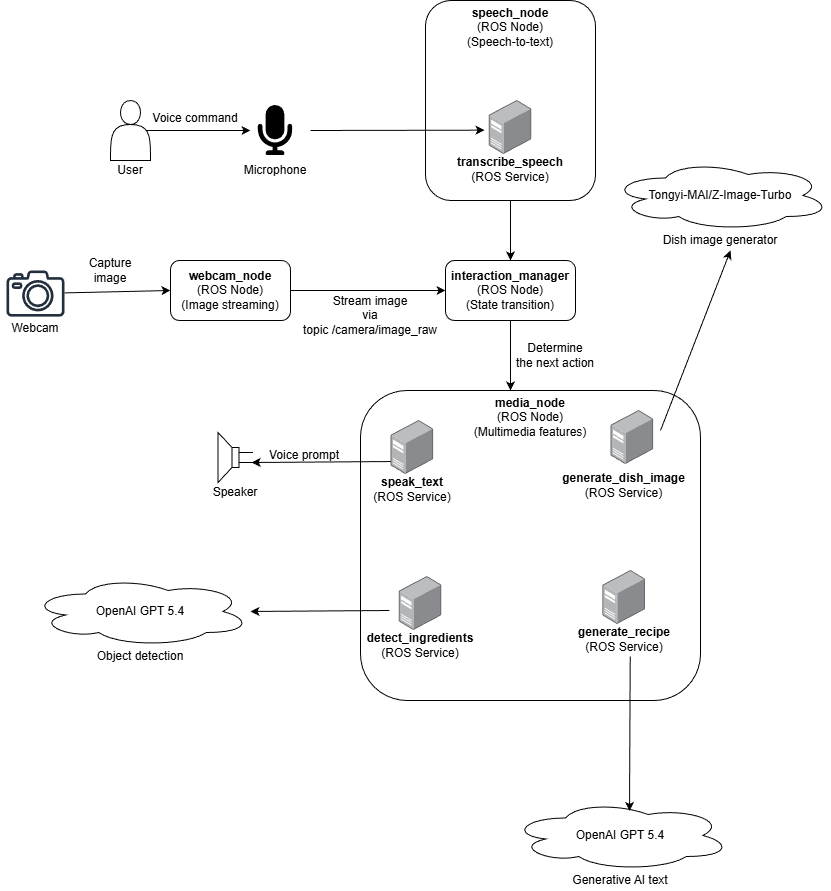

The diagram above was exported from draw.io. Its source (the exported page's mxGraphModel, read from the mxfile embedded in the PNG):
<mxGraphModel dx="816" dy="607" grid="0" gridSize="10" guides="1" tooltips="1" connect="1" arrows="1" fold="1" page="1" pageScale="1" pageWidth="850" pageHeight="1100" background="#ffffff" math="0" shadow="0">
  <root>
    <mxCell id="0" />
    <mxCell id="1" parent="0" />
    <mxCell id="7EEjdGi1n8ksyK5lMeqK-54" value="&lt;b&gt;speech_node&lt;/b&gt;&lt;div&gt;(ROS Node)&lt;/div&gt;&lt;div&gt;(Speech-to-text)&lt;/div&gt;" style="rounded=1;whiteSpace=wrap;html=1;align=center;verticalAlign=top;spacing=1;fontFamily=Helvetica;fontSize=12;fontColor=default;fillColor=none;gradientColor=none;" parent="1" vertex="1">
      <mxGeometry x="435" y="110" width="170" height="200" as="geometry" />
    </mxCell>
    <mxCell id="7EEjdGi1n8ksyK5lMeqK-44" value="&lt;b&gt;media_node&lt;/b&gt;&lt;div&gt;(ROS Node)&lt;/div&gt;&lt;div&gt;(Multimedia features)&lt;/div&gt;" style="rounded=1;whiteSpace=wrap;html=1;align=center;verticalAlign=top;spacing=1;fontFamily=Helvetica;fontSize=12;fontColor=default;fillColor=none;gradientColor=none;" parent="1" vertex="1">
      <mxGeometry x="370" y="500" width="340" height="310" as="geometry" />
    </mxCell>
    <mxCell id="7EEjdGi1n8ksyK5lMeqK-4" value="" style="edgeStyle=none;orthogonalLoop=1;jettySize=auto;html=1;rounded=0;exitX=0.9;exitY=0.5;exitDx=0;exitDy=0;exitPerimeter=0;" parent="1" source="7EEjdGi1n8ksyK5lMeqK-3" edge="1">
      <mxGeometry width="80" relative="1" as="geometry">
        <Array as="points" />
        <mxPoint x="140" y="239.65999999999997" as="sourcePoint" />
        <mxPoint x="260" y="240" as="targetPoint" />
      </mxGeometry>
    </mxCell>
    <mxCell id="7EEjdGi1n8ksyK5lMeqK-8" value="Voice command" style="text;html=1;whiteSpace=wrap;strokeColor=none;fillColor=none;align=center;verticalAlign=middle;rounded=0;" parent="1" vertex="1">
      <mxGeometry x="160" y="220" width="90" height="15" as="geometry" />
    </mxCell>
    <mxCell id="7EEjdGi1n8ksyK5lMeqK-18" value="" style="group" parent="1" connectable="0" vertex="1">
      <mxGeometry x="120" y="210" width="40" height="80" as="geometry" />
    </mxCell>
    <mxCell id="7EEjdGi1n8ksyK5lMeqK-3" value="" style="shape=actor;whiteSpace=wrap;html=1;" parent="7EEjdGi1n8ksyK5lMeqK-18" vertex="1">
      <mxGeometry width="40" height="60" as="geometry" />
    </mxCell>
    <mxCell id="7EEjdGi1n8ksyK5lMeqK-7" value="User" style="text;html=1;whiteSpace=wrap;strokeColor=none;fillColor=none;align=center;verticalAlign=middle;rounded=0;" parent="7EEjdGi1n8ksyK5lMeqK-18" vertex="1">
      <mxGeometry x="5" y="60" width="30" height="20" as="geometry" />
    </mxCell>
    <mxCell id="7EEjdGi1n8ksyK5lMeqK-27" value="" style="group" parent="1" connectable="0" vertex="1">
      <mxGeometry x="580" y="520" width="123.69999999999999" height="90" as="geometry" />
    </mxCell>
    <mxCell id="7EEjdGi1n8ksyK5lMeqK-24" value="" style="image;points=[];aspect=fixed;html=1;align=center;shadow=0;dashed=0;image=img/lib/allied_telesis/computer_and_terminals/Server_Desktop.svg;" parent="7EEjdGi1n8ksyK5lMeqK-27" vertex="1">
      <mxGeometry x="40.54999999999998" width="42.599999999999994" height="54" as="geometry" />
    </mxCell>
    <mxCell id="7EEjdGi1n8ksyK5lMeqK-43" value="" style="edgeStyle=none;orthogonalLoop=1;jettySize=auto;html=1;rounded=0;entryX=0.5;entryY=1;entryDx=0;entryDy=0;" parent="7EEjdGi1n8ksyK5lMeqK-27" edge="1">
      <mxGeometry width="80" relative="1" as="geometry">
        <Array as="points" />
        <mxPoint x="90" y="20" as="sourcePoint" />
        <mxPoint x="160" y="-160" as="targetPoint" />
      </mxGeometry>
    </mxCell>
    <mxCell id="7EEjdGi1n8ksyK5lMeqK-32" value="" style="group" parent="1" connectable="0" vertex="1">
      <mxGeometry x="376.85" y="530" width="90" height="94" as="geometry" />
    </mxCell>
    <mxCell id="7EEjdGi1n8ksyK5lMeqK-31" value="" style="image;points=[];aspect=fixed;html=1;align=center;shadow=0;dashed=0;image=img/lib/allied_telesis/computer_and_terminals/Server_Desktop.svg;" parent="7EEjdGi1n8ksyK5lMeqK-32" vertex="1">
      <mxGeometry x="23.700000000000017" width="42.599999999999994" height="54" as="geometry" />
    </mxCell>
    <mxCell id="7EEjdGi1n8ksyK5lMeqK-49" value="&lt;b&gt;speak_text&lt;/b&gt;&lt;br&gt;&lt;div&gt;(ROS Service)&lt;/div&gt;" style="text;html=1;whiteSpace=wrap;strokeColor=none;fillColor=none;align=center;verticalAlign=middle;rounded=0;fontFamily=Helvetica;fontSize=12;fontColor=default;" parent="7EEjdGi1n8ksyK5lMeqK-32" vertex="1">
      <mxGeometry y="54" width="90" height="30" as="geometry" />
    </mxCell>
    <mxCell id="7EEjdGi1n8ksyK5lMeqK-33" value="" style="edgeStyle=none;orthogonalLoop=1;jettySize=auto;html=1;rounded=0;exitX=0.019;exitY=0.76;exitDx=0;exitDy=0;exitPerimeter=0;entryX=0;entryY=0.6;entryDx=0;entryDy=0;entryPerimeter=0;" parent="1" edge="1">
      <mxGeometry width="80" relative="1" as="geometry">
        <Array as="points" />
        <mxPoint x="399.99940000000004" y="571.04" as="sourcePoint" />
        <mxPoint x="261.14" y="572" as="targetPoint" />
      </mxGeometry>
    </mxCell>
    <mxCell id="7EEjdGi1n8ksyK5lMeqK-34" value="" style="group" parent="1" connectable="0" vertex="1">
      <mxGeometry x="220" y="542" width="50" height="70" as="geometry" />
    </mxCell>
    <mxCell id="7EEjdGi1n8ksyK5lMeqK-35" value="" style="pointerEvents=1;verticalLabelPosition=bottom;shadow=0;dashed=0;align=center;html=1;verticalAlign=top;shape=mxgraph.electrical.electro-mechanical.loudspeaker;flipH=1;" parent="7EEjdGi1n8ksyK5lMeqK-34" vertex="1">
      <mxGeometry x="7.5" width="35" height="50" as="geometry" />
    </mxCell>
    <mxCell id="7EEjdGi1n8ksyK5lMeqK-36" value="Speaker" style="text;html=1;whiteSpace=wrap;strokeColor=none;fillColor=none;align=center;verticalAlign=middle;rounded=0;" parent="7EEjdGi1n8ksyK5lMeqK-34" vertex="1">
      <mxGeometry y="50" width="50" height="20" as="geometry" />
    </mxCell>
    <mxCell id="7EEjdGi1n8ksyK5lMeqK-38" value="&lt;b&gt;interaction_manager&lt;/b&gt;&lt;div&gt;(ROS Node)&lt;br&gt;&lt;div&gt;(State transition)&lt;/div&gt;&lt;/div&gt;" style="rounded=1;whiteSpace=wrap;html=1;" parent="1" vertex="1">
      <mxGeometry x="455" y="370" width="130" height="60" as="geometry" />
    </mxCell>
    <mxCell id="7EEjdGi1n8ksyK5lMeqK-39" value="" style="edgeStyle=none;orthogonalLoop=1;jettySize=auto;html=1;rounded=0;entryX=0.5;entryY=0;entryDx=0;entryDy=0;exitX=0.5;exitY=1;exitDx=0;exitDy=0;" parent="1" target="7EEjdGi1n8ksyK5lMeqK-38" edge="1">
      <mxGeometry width="80" relative="1" as="geometry">
        <Array as="points" />
        <mxPoint x="520" y="310" as="sourcePoint" />
        <mxPoint x="610" y="350.34" as="targetPoint" />
      </mxGeometry>
    </mxCell>
    <mxCell id="7EEjdGi1n8ksyK5lMeqK-45" value="Voice prompt" style="text;html=1;whiteSpace=wrap;strokeColor=none;fillColor=none;align=center;verticalAlign=middle;rounded=0;" parent="1" vertex="1">
      <mxGeometry x="268.64" y="557.5" width="90" height="15" as="geometry" />
    </mxCell>
    <mxCell id="7EEjdGi1n8ksyK5lMeqK-47" value="" style="edgeStyle=none;orthogonalLoop=1;jettySize=auto;html=1;rounded=0;exitX=0.5;exitY=1;exitDx=0;exitDy=0;" parent="1" source="7EEjdGi1n8ksyK5lMeqK-38" edge="1">
      <mxGeometry width="80" relative="1" as="geometry">
        <Array as="points" />
        <mxPoint x="519.66" y="450" as="sourcePoint" />
        <mxPoint x="520" y="500" as="targetPoint" />
      </mxGeometry>
    </mxCell>
    <mxCell id="7EEjdGi1n8ksyK5lMeqK-50" value="&lt;b&gt;generate_dish_image&lt;/b&gt;&lt;br&gt;&lt;div&gt;(ROS Service)&lt;/div&gt;" style="text;html=1;whiteSpace=wrap;strokeColor=none;fillColor=none;align=center;verticalAlign=middle;rounded=0;fontFamily=Helvetica;fontSize=12;fontColor=default;" parent="1" vertex="1">
      <mxGeometry x="570" y="580" width="126.85" height="30" as="geometry" />
    </mxCell>
    <mxCell id="7EEjdGi1n8ksyK5lMeqK-59" value="" style="group" parent="1" connectable="0" vertex="1">
      <mxGeometry x="465" y="210" width="110" height="84" as="geometry" />
    </mxCell>
    <mxCell id="7EEjdGi1n8ksyK5lMeqK-56" value="" style="image;points=[];aspect=fixed;html=1;align=center;shadow=0;dashed=0;image=img/lib/allied_telesis/computer_and_terminals/Server_Desktop.svg;movable=1;resizable=1;rotatable=1;deletable=1;editable=1;locked=0;connectable=1;" parent="7EEjdGi1n8ksyK5lMeqK-59" vertex="1">
      <mxGeometry x="33.70000000000002" width="42.599999999999994" height="54" as="geometry" />
    </mxCell>
    <mxCell id="7EEjdGi1n8ksyK5lMeqK-57" value="&lt;b&gt;transcribe_speech&lt;/b&gt;&lt;br&gt;&lt;div&gt;(ROS Service)&lt;/div&gt;" style="text;html=1;whiteSpace=wrap;strokeColor=none;fillColor=none;align=center;verticalAlign=middle;rounded=0;fontFamily=Helvetica;fontSize=12;fontColor=default;movable=1;resizable=1;rotatable=1;deletable=1;editable=1;locked=0;connectable=1;" parent="7EEjdGi1n8ksyK5lMeqK-59" vertex="1">
      <mxGeometry y="54" width="110" height="30" as="geometry" />
    </mxCell>
    <mxCell id="7EEjdGi1n8ksyK5lMeqK-61" value="" style="edgeStyle=none;orthogonalLoop=1;jettySize=auto;html=1;rounded=0;" parent="1" edge="1">
      <mxGeometry width="80" relative="1" as="geometry">
        <Array as="points" />
        <mxPoint x="320" y="240" as="sourcePoint" />
        <mxPoint x="494" y="239.66" as="targetPoint" />
      </mxGeometry>
    </mxCell>
    <mxCell id="7EEjdGi1n8ksyK5lMeqK-62" value="Determine&lt;div&gt;the next action&lt;/div&gt;" style="text;html=1;whiteSpace=wrap;strokeColor=none;fillColor=none;align=center;verticalAlign=middle;rounded=0;" parent="1" vertex="1">
      <mxGeometry x="520" y="450" width="90" height="30" as="geometry" />
    </mxCell>
    <mxCell id="7EEjdGi1n8ksyK5lMeqK-65" value="" style="group" parent="1" connectable="0" vertex="1">
      <mxGeometry x="10" y="380" width="70" height="66.10000000000002" as="geometry" />
    </mxCell>
    <mxCell id="7EEjdGi1n8ksyK5lMeqK-63" value="" style="sketch=0;outlineConnect=0;fontColor=#232F3E;gradientColor=none;fillColor=#232F3D;strokeColor=none;dashed=0;verticalLabelPosition=bottom;verticalAlign=top;align=center;html=1;fontSize=12;fontStyle=0;aspect=fixed;pointerEvents=1;shape=mxgraph.aws4.camera2;spacing=1;fontFamily=Helvetica;" parent="7EEjdGi1n8ksyK5lMeqK-65" vertex="1">
      <mxGeometry x="6" width="58" height="46.1" as="geometry" />
    </mxCell>
    <mxCell id="7EEjdGi1n8ksyK5lMeqK-64" value="Webcam" style="text;html=1;whiteSpace=wrap;strokeColor=none;fillColor=none;align=center;verticalAlign=middle;rounded=0;" parent="7EEjdGi1n8ksyK5lMeqK-65" vertex="1">
      <mxGeometry y="50" width="70" height="16.1" as="geometry" />
    </mxCell>
    <mxCell id="7EEjdGi1n8ksyK5lMeqK-66" value="" style="group" parent="1" connectable="0" vertex="1">
      <mxGeometry x="250" y="215" width="70" height="75" as="geometry" />
    </mxCell>
    <mxCell id="7EEjdGi1n8ksyK5lMeqK-5" value="" style="editableCssRules=path;shape=image;aspect=fixed;image=data:image/svg+xml,(base64 omitted: 1148 chars);connectable=0;movable=1;verticalLabelPosition=bottom;resizable=1;rotatable=0;cloneable=0;deletable=1;recursiveResize=0;imageBackground=none;verticalAlign=top;dashed=1;" parent="7EEjdGi1n8ksyK5lMeqK-66" vertex="1">
      <mxGeometry x="10" width="50" height="50" as="geometry" />
    </mxCell>
    <mxCell id="7EEjdGi1n8ksyK5lMeqK-37" value="Microphone" style="text;html=1;whiteSpace=wrap;strokeColor=none;fillColor=none;align=center;verticalAlign=middle;rounded=0;" parent="7EEjdGi1n8ksyK5lMeqK-66" vertex="1">
      <mxGeometry y="55" width="70" height="20" as="geometry" />
    </mxCell>
    <mxCell id="7EEjdGi1n8ksyK5lMeqK-67" value="&lt;b&gt;webcam_node&lt;/b&gt;&lt;div&gt;(ROS Node)&lt;br&gt;&lt;div&gt;(Image streaming)&lt;/div&gt;&lt;/div&gt;" style="rounded=1;whiteSpace=wrap;html=1;" parent="1" vertex="1">
      <mxGeometry x="180" y="370" width="120" height="60" as="geometry" />
    </mxCell>
    <mxCell id="7EEjdGi1n8ksyK5lMeqK-70" value="" style="edgeStyle=none;orthogonalLoop=1;jettySize=auto;html=1;rounded=0;entryX=0;entryY=0.5;entryDx=0;entryDy=0;" parent="1" source="7EEjdGi1n8ksyK5lMeqK-63" target="7EEjdGi1n8ksyK5lMeqK-67" edge="1">
      <mxGeometry width="80" relative="1" as="geometry">
        <Array as="points" />
        <mxPoint x="120" y="400" as="sourcePoint" />
        <mxPoint x="190" y="400" as="targetPoint" />
      </mxGeometry>
    </mxCell>
    <mxCell id="7EEjdGi1n8ksyK5lMeqK-71" value="" style="edgeStyle=none;orthogonalLoop=1;jettySize=auto;html=1;rounded=0;entryX=0;entryY=0.5;entryDx=0;entryDy=0;exitX=1;exitY=0.5;exitDx=0;exitDy=0;" parent="1" source="7EEjdGi1n8ksyK5lMeqK-67" target="7EEjdGi1n8ksyK5lMeqK-38" edge="1">
      <mxGeometry width="80" relative="1" as="geometry">
        <Array as="points" />
        <mxPoint x="320" y="399.66" as="sourcePoint" />
        <mxPoint x="400" y="399.66" as="targetPoint" />
      </mxGeometry>
    </mxCell>
    <mxCell id="7EEjdGi1n8ksyK5lMeqK-72" value="Stream image&lt;div&gt;via topic&amp;nbsp;/camera/image_raw&lt;/div&gt;" style="text;html=1;whiteSpace=wrap;strokeColor=none;fillColor=none;align=center;verticalAlign=middle;rounded=0;" parent="1" vertex="1">
      <mxGeometry x="310" y="400" width="140" height="50" as="geometry" />
    </mxCell>
    <mxCell id="7EEjdGi1n8ksyK5lMeqK-73" value="Capture&lt;div&gt;image&lt;/div&gt;" style="text;html=1;whiteSpace=wrap;strokeColor=none;fillColor=none;align=center;verticalAlign=middle;rounded=0;" parent="1" vertex="1">
      <mxGeometry x="70" y="360" width="100" height="40" as="geometry" />
    </mxCell>
    <mxCell id="7EEjdGi1n8ksyK5lMeqK-77" value="" style="group" parent="1" connectable="0" vertex="1">
      <mxGeometry x="360" y="686" width="140" height="84" as="geometry" />
    </mxCell>
    <mxCell id="7EEjdGi1n8ksyK5lMeqK-75" value="&lt;b&gt;detect_ingredients&lt;/b&gt;&lt;div&gt;(ROS Service)&lt;/div&gt;" style="text;html=1;whiteSpace=wrap;strokeColor=none;fillColor=none;align=center;verticalAlign=middle;rounded=0;fontFamily=Helvetica;fontSize=12;fontColor=default;" parent="7EEjdGi1n8ksyK5lMeqK-77" vertex="1">
      <mxGeometry y="54" width="140" height="30" as="geometry" />
    </mxCell>
    <mxCell id="7EEjdGi1n8ksyK5lMeqK-76" value="" style="image;points=[];aspect=fixed;html=1;align=center;shadow=0;dashed=0;image=img/lib/allied_telesis/computer_and_terminals/Server_Desktop.svg;" parent="7EEjdGi1n8ksyK5lMeqK-77" vertex="1">
      <mxGeometry x="48.69999999999999" width="42.599999999999994" height="54" as="geometry" />
    </mxCell>
    <mxCell id="7EEjdGi1n8ksyK5lMeqK-83" value="" style="group" parent="1" connectable="0" vertex="1">
      <mxGeometry x="40" y="686" width="220" height="90" as="geometry" />
    </mxCell>
    <mxCell id="7EEjdGi1n8ksyK5lMeqK-80" value="OpenAI GPT 5.4" style="ellipse;shape=cloud;whiteSpace=wrap;html=1;" parent="7EEjdGi1n8ksyK5lMeqK-83" vertex="1">
      <mxGeometry width="220" height="70" as="geometry" />
    </mxCell>
    <mxCell id="7EEjdGi1n8ksyK5lMeqK-81" value="Object detection" style="text;html=1;whiteSpace=wrap;strokeColor=none;fillColor=none;align=center;verticalAlign=middle;rounded=0;" parent="7EEjdGi1n8ksyK5lMeqK-83" vertex="1">
      <mxGeometry x="50" y="70" width="120" height="20" as="geometry" />
    </mxCell>
    <mxCell id="7EEjdGi1n8ksyK5lMeqK-86" value="" style="group" parent="1" connectable="0" vertex="1">
      <mxGeometry x="620" y="270" width="220" height="90" as="geometry" />
    </mxCell>
    <mxCell id="7EEjdGi1n8ksyK5lMeqK-87" value="Tongyi-MAI/Z-Image-Turbo" style="ellipse;shape=cloud;whiteSpace=wrap;html=1;" parent="7EEjdGi1n8ksyK5lMeqK-86" vertex="1">
      <mxGeometry width="220" height="70" as="geometry" />
    </mxCell>
    <mxCell id="7EEjdGi1n8ksyK5lMeqK-88" value="Dish image generator" style="text;html=1;whiteSpace=wrap;strokeColor=none;fillColor=none;align=center;verticalAlign=middle;rounded=0;" parent="7EEjdGi1n8ksyK5lMeqK-86" vertex="1">
      <mxGeometry x="50" y="70" width="120" height="20" as="geometry" />
    </mxCell>
    <mxCell id="7EEjdGi1n8ksyK5lMeqK-89" value="" style="edgeStyle=none;orthogonalLoop=1;jettySize=auto;html=1;rounded=0;exitX=0.019;exitY=0.76;exitDx=0;exitDy=0;exitPerimeter=0;entryX=0;entryY=0.6;entryDx=0;entryDy=0;entryPerimeter=0;" parent="1" edge="1">
      <mxGeometry width="80" relative="1" as="geometry">
        <Array as="points" />
        <mxPoint x="398.85940000000005" y="720" as="sourcePoint" />
        <mxPoint x="260" y="720.96" as="targetPoint" />
      </mxGeometry>
    </mxCell>
    <mxCell id="7EEjdGi1n8ksyK5lMeqK-90" value="" style="group" parent="1" connectable="0" vertex="1">
      <mxGeometry x="520" y="910" width="220" height="90" as="geometry" />
    </mxCell>
    <mxCell id="7EEjdGi1n8ksyK5lMeqK-91" value="OpenAI GPT 5.4" style="ellipse;shape=cloud;whiteSpace=wrap;html=1;" parent="7EEjdGi1n8ksyK5lMeqK-90" vertex="1">
      <mxGeometry width="220" height="70" as="geometry" />
    </mxCell>
    <mxCell id="7EEjdGi1n8ksyK5lMeqK-92" value="Generative AI text" style="text;html=1;whiteSpace=wrap;strokeColor=none;fillColor=none;align=center;verticalAlign=middle;rounded=0;" parent="7EEjdGi1n8ksyK5lMeqK-90" vertex="1">
      <mxGeometry x="50" y="70" width="120" height="20" as="geometry" />
    </mxCell>
    <mxCell id="7EEjdGi1n8ksyK5lMeqK-93" value="" style="group" parent="1" connectable="0" vertex="1">
      <mxGeometry x="563.7" y="680" width="140" height="84" as="geometry" />
    </mxCell>
    <mxCell id="7EEjdGi1n8ksyK5lMeqK-94" value="&lt;b&gt;generate_recipe&lt;/b&gt;&lt;div&gt;(ROS Service)&lt;/div&gt;" style="text;html=1;whiteSpace=wrap;strokeColor=none;fillColor=none;align=center;verticalAlign=middle;rounded=0;fontFamily=Helvetica;fontSize=12;fontColor=default;" parent="7EEjdGi1n8ksyK5lMeqK-93" vertex="1">
      <mxGeometry y="54" width="140" height="30" as="geometry" />
    </mxCell>
    <mxCell id="7EEjdGi1n8ksyK5lMeqK-95" value="" style="image;points=[];aspect=fixed;html=1;align=center;shadow=0;dashed=0;image=img/lib/allied_telesis/computer_and_terminals/Server_Desktop.svg;" parent="7EEjdGi1n8ksyK5lMeqK-93" vertex="1">
      <mxGeometry x="48.69999999999999" width="42.599999999999994" height="54" as="geometry" />
    </mxCell>
    <mxCell id="7EEjdGi1n8ksyK5lMeqK-98" value="" style="edgeStyle=none;orthogonalLoop=1;jettySize=auto;html=1;rounded=0;exitX=0.543;exitY=1.067;exitDx=0;exitDy=0;exitPerimeter=0;entryX=0.541;entryY=0.15;entryDx=0;entryDy=0;entryPerimeter=0;" parent="1" source="7EEjdGi1n8ksyK5lMeqK-94" target="7EEjdGi1n8ksyK5lMeqK-91" edge="1">
      <mxGeometry width="80" relative="1" as="geometry">
        <Array as="points" />
        <mxPoint x="638.8594" y="776" as="sourcePoint" />
        <mxPoint x="500" y="776.96" as="targetPoint" />
      </mxGeometry>
    </mxCell>
  </root>
</mxGraphModel>